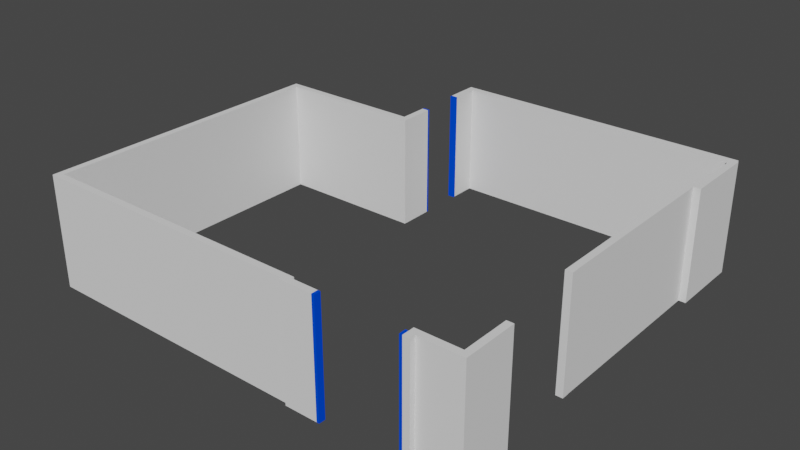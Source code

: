 # Source: p109.blend  (saved by Blender 3.3.6; exported with 4.5.12 LTS)
import bpy
from mathutils import Matrix  # noqa: F401  (used for matrix-valued properties, if any)

bpy.ops.wm.read_factory_settings(use_empty=True)
scene = bpy.context.scene
scene.name = 'Scene'

# ---- collections
col_collection = bpy.data.collections.new('Collection'); scene.collection.children.link(col_collection)

# ---- materials (node trees are filled in below, after node groups)
mat_material_001 = bpy.data.materials.new('Material.001')
mat_material_001.use_transparent_shadow = False
mat_material_002 = bpy.data.materials.new('Material.002')
mat_material_002.use_transparent_shadow = False
mat_material_002.diffuse_color = (0.0, 0.0693, 0.8, 1.0)

# ---- material node trees

# ---- world
world_world = bpy.data.worlds.new('World'); scene.world = world_world
world_world.use_nodes = True; world_world.node_tree.nodes.clear()
_N = world_world.node_tree.nodes; _L = world_world.node_tree.links
n0 = _N.new('ShaderNodeOutputWorld'); n0.name = 'World Output'; n0.location = (300, 300)
n1 = _N.new('ShaderNodeBackground'); n1.name = 'Background'; n1.location = (10, 300)
n1.inputs[0].default_value = (0.05088, 0.05088, 0.05088, 1.0)
_L.new(n1.outputs[0], n0.inputs[0])
n0.is_active_output = True
world_world.color = (0.05088, 0.05088, 0.05088)
world_world.use_sun_shadow = False
world_world.sun_shadow_jitter_overblur = 0.0

# ---- meshes
me_plane = bpy.data.meshes.new('Plane')
me_plane.from_pydata([(8.675, 0.065, 0.0), (8.675, -0.055, 0.0), (8.615, -0.055, 0.0), (6.875, -0.055, 0.0), (0.0, 0.0, 0.0), (6.815, -0.055, 0.0), (6.235, -0.055, 0.0), (6.235, 0.0, 0.0), (9.62, 0.065, 0.0), (9.62, 1.115, 0.0), (9.62, 3.005, 0.0), (9.465, 3.005, 0.0), (9.465, 7.425, 0.0), (9.62, 7.425, 0.0), (9.62, 8.75, 0.0), (9.59, 8.75, 0.0), (9.59, 8.82, 0.0), (3.29, 8.82, 0.0), (3.29, 8.23, 0.0), (3.29, 8.185, 0.0), (3.29, 7.215, 0.0), (3.29, 7.17, 0.0), (3.29, 6.385, 0.0), (0.0, 6.385, 0.0), (9.62, 3.155, 0.0), (-0.15, 6.535, 0.0), (3.14, 6.535, 0.0), (3.14, 7.17, 0.0), (3.14, 7.215, 0.0), (3.14, 8.185, 0.0), (3.14, 8.23, 0.0), (3.14, 8.97, 0.0), (9.74, 8.97, 0.0), (9.74, 8.9, 0.0), (9.77, 8.9, 0.0), (9.77, 7.275, 0.0), (9.615, 7.275, 0.0), (9.615, 3.155, 0.0), (9.77, 1.115, 0.0), (9.77, -0.085, 0.0), (8.825, -0.085, 0.0), (8.825, -0.205, 0.0), (8.615, -0.205, 0.0), (6.875, -0.205, 0.0), (6.815, -0.205, 0.0), (6.085, -0.205, 0.0), (6.085, -0.15, 0.0), (-0.15, -0.15, 0.0), (8.675, -0.205, 0.0), (8.675, -0.055, 2.5), (8.675, 0.065, 2.5), (8.615, -0.055, 2.5), (9.465, 3.005, 2.5), (9.465, 7.425, 2.5), (9.62, 0.065, 2.5), (9.62, 1.115, 2.5), (9.62, 3.005, 2.5), (6.815, -0.055, 2.5), (6.875, -0.055, 2.5), (6.235, -0.055, 2.5), (6.235, 0.0, 2.5), (0.0, 0.0, 2.5), (9.62, 7.425, 2.5), (9.62, 8.75, 2.5), (9.59, 8.75, 2.5), (9.59, 8.82, 2.5), (3.29, 8.82, 2.5), (3.29, 8.23, 2.5), (3.29, 8.185, 2.5), (3.29, 7.215, 2.5), (3.29, 7.17, 2.5), (3.29, 6.385, 2.5), (0.0, 6.385, 2.5), (9.62, 3.155, 2.5), (-0.15, 6.535, 2.5), (3.14, 6.535, 2.5), (3.14, 7.17, 2.5), (3.14, 7.215, 2.5), (3.14, 8.185, 2.5), (3.14, 8.23, 2.5), (3.14, 8.97, 2.5), (9.74, 8.97, 2.5), (9.74, 8.9, 2.5), (9.77, 8.9, 2.5), (9.77, 7.275, 2.5), (9.615, 7.275, 2.5), (9.615, 3.155, 2.5), (9.77, 1.115, 2.5), (9.77, -0.085, 2.5), (8.825, -0.085, 2.5), (8.825, -0.205, 2.5), (8.615, -0.205, 2.5), (6.875, -0.205, 2.5), (6.815, -0.205, 2.5), (6.085, -0.205, 2.5), (6.085, -0.15, 2.5), (-0.15, -0.15, 2.5), (8.675, -0.205, 2.5)], [], [(47, 4, 7, 46), (45, 46, 7, 6), (44, 45, 6, 5), (3, 43, 44, 5), (41, 48, 1), (40, 41, 1, 0), (39, 40, 0, 8), (9, 38, 39, 8), (11, 37, 24, 10), (36, 37, 11, 12), (35, 36, 12, 13), (34, 35, 13, 14), (33, 34, 14, 15), (32, 33, 15, 16), (31, 32, 16, 17), (30, 31, 17, 18), (19, 29, 30, 18), (20, 21, 27, 28), (26, 27, 21, 22), (25, 26, 22, 23), (4, 47, 25, 23), (1, 48, 42, 2), (96, 95, 60, 61), (94, 59, 60, 95), (93, 57, 59, 94), (58, 57, 93, 92), (90, 49, 97), (89, 50, 49, 90), (88, 54, 50, 89), (55, 54, 88, 87), (52, 56, 73, 86), (85, 53, 52, 86), (84, 62, 53, 85), (83, 63, 62, 84), (82, 64, 63, 83), (81, 65, 64, 82), (80, 66, 65, 81), (79, 67, 66, 80), (68, 67, 79, 78), (69, 77, 76, 70), (75, 71, 70, 76), (74, 72, 71, 75), (61, 72, 74, 96), (49, 51, 91, 97), (18, 17, 66, 67), (12, 11, 52, 53), (35, 34, 83, 84), (19, 18, 67, 68), (9, 8, 54, 55), (34, 33, 82, 83), (21, 20, 69, 70), (11, 10, 56, 52), (33, 32, 81, 82), (22, 21, 70, 71), (47, 46, 95, 96), (8, 0, 50, 54), (32, 31, 80, 81), (23, 22, 71, 72), (46, 45, 94, 95), (3, 5, 57, 58), (31, 30, 79, 80), (4, 23, 72, 61), (45, 44, 93, 94), (5, 6, 59, 57), (30, 29, 78, 79), (10, 24, 73, 56), (44, 43, 92, 93), (6, 7, 60, 59), (38, 9, 55, 87), (28, 27, 76, 77), (7, 4, 61, 60), (27, 26, 75, 76), (41, 40, 89, 90), (13, 12, 53, 62), (26, 25, 74, 75), (40, 39, 88, 89), (14, 13, 62, 63), (25, 47, 96, 74), (20, 28, 77, 69), (39, 38, 87, 88), (15, 14, 63, 64), (2, 42, 91, 51), (48, 41, 90, 97), (29, 19, 68, 78), (24, 37, 86, 73), (16, 15, 64, 65), (43, 3, 58, 92), (42, 48, 97, 91), (0, 1, 49, 50), (37, 36, 85, 86), (17, 16, 65, 66), (1, 2, 51, 49), (36, 35, 84, 85)])
me_plane.polygons.foreach_set('material_index', [0, 0, 0, 0, 0, 0, 0, 0, 0, 0, 0, 0, 0, 0, 0, 0, 0, 0, 0, 0, 0, 0, 0, 0, 0, 1, 0, 0, 0, 0, 0, 0, 0, 0, 0, 0, 0, 0, 1, 1, 0, 0, 0, 1, 0, 0, 0, 1, 0, 0, 1, 0, 0, 0, 0, 0, 0, 0, 0, 1, 0, 0, 0, 0, 1, 0, 1, 0, 0, 1, 0, 0, 0, 0, 0, 0, 0, 0, 1, 0, 0, 1, 0, 1, 0, 0, 1, 1, 0, 0, 0, 1, 0])
_uv = me_plane.uv_layers.new(name='UVMap')
_uv.uv.foreach_set('vector', [0.0, 0.0, 0.0, 0.0, 0.0, 0.0, 0.0, 0.0, 0.0, 0.0, 0.0, 0.0, 0.0, 0.0, 0.0, 0.0, 0.0, 0.0, 0.0, 0.0, 0.0, 0.0, 0.0, 0.0, 0.0, 0.0, 0.0, 0.0, 0.0, 0.0, 0.0, 0.0, 0.0, 0.0, 0.0, 0.0, 0.0, 0.0, 0.0, 0.0, 0.0, 0.0, 0.0, 0.0, 0.0, 0.0, 0.0, 0.0, 0.0, 0.0, 0.0, 0.0, 0.0, 0.0, 0.0, 0.0, 0.0, 0.0, 0.0, 0.0, 0.0, 0.0, 0.0, 0.0, 0.0, 0.0, 0.0, 0.0, 0.0, 0.0, 0.0, 0.0, 0.0, 0.0, 0.0, 0.0, 0.0, 0.0, 0.0, 0.0, 0.0, 0.0, 0.0, 0.0, 0.0, 0.0, 0.0, 0.0, 0.0, 0.0, 0.0, 0.0, 0.0, 0.0, 0.0, 0.0, 0.0, 0.0, 0.0, 0.0, 0.0, 0.0, 0.0, 0.0, 0.0, 0.0, 0.0, 0.0, 0.0, 0.0, 0.0, 0.0, 0.0, 0.0, 0.0, 0.0, 0.0, 0.0, 0.0, 0.0, 0.0, 0.0, 0.0, 0.0, 0.0, 0.0, 0.0, 0.0, 0.0, 0.0, 0.0, 0.0, 0.0, 0.0, 0.0, 0.0, 0.0, 0.0, 0.0, 0.0, 0.0, 0.0, 0.0, 0.0, 0.0, 0.0, 0.0, 0.0, 0.0, 0.0, 0.0, 0.0, 0.0, 0.0, 0.0, 0.0, 0.0, 0.0, 0.0, 0.0, 0.0, 0.0, 0.0, 0.0, 0.0, 0.0, 0.0, 0.0, 0.0, 0.0, 0.0, 0.0, 0.0, 0.0, 0.0, 0.0, 0.0, 0.0, 0.0, 0.0, 0.0, 0.0, 0.0, 0.0, 0.0, 0.0, 0.0, 0.0, 0.0, 0.0, 0.0, 0.0, 0.0, 0.0, 0.0, 0.0, 0.0, 0.0, 0.0, 0.0, 0.0, 0.0, 0.0, 0.0, 0.0, 0.0, 0.0, 0.0, 0.0, 0.0, 0.0, 0.0, 0.0, 0.0, 0.0, 0.0, 0.0, 0.0, 0.0, 0.0, 0.0, 0.0, 0.0, 0.0, 0.0, 0.0, 0.0, 0.0, 0.0, 0.0, 0.0, 0.0, 0.0, 0.0, 0.0, 0.0, 0.0, 0.0, 0.0, 0.0, 0.0, 0.0, 0.0, 0.0, 0.0, 0.0, 0.0, 0.0, 0.0, 0.0, 0.0, 0.0, 0.0, 0.0, 0.0, 0.0, 0.0, 0.0, 0.0, 0.0, 0.0, 0.0, 0.0, 0.0, 0.0, 0.0, 0.0, 0.0, 0.0, 0.0, 0.0, 0.0, 0.0, 0.0, 0.0, 0.0, 0.0, 0.0, 0.0, 0.0, 0.0, 0.0, 0.0, 0.0, 0.0, 0.0, 0.0, 0.0, 0.0, 0.0, 0.0, 0.0, 0.0, 0.0, 0.0, 0.0, 0.0, 0.0, 0.0, 0.0, 0.0, 0.0, 0.0, 0.0, 0.0, 0.0, 0.0, 0.0, 0.0, 0.0, 0.0, 0.0, 0.0, 0.0, 0.0, 0.0, 0.0, 0.0, 0.0, 0.0, 0.0, 0.0, 0.0, 0.0, 0.0, 0.0, 0.0, 0.0, 0.0, 0.0, 0.0, 0.0, 0.0, 0.0, 0.0, 0.0, 0.0, 0.0, 0.0, 0.0, 0.0, 0.0, 0.0, 0.0, 0.0, 0.0, 0.0, 0.0, 0.0, 0.0, 0.0, 0.0, 0.0, 0.0, 0.0, 0.0, 0.0, 0.0, 0.0, 0.0, 0.0, 0.0, 0.0, 0.0, 0.0, 0.0, 0.0, 0.0, 0.0, 0.0, 0.0, 0.0, 0.0, 0.0, 0.0, 0.0, 0.0, 0.0, 0.0, 0.0, 0.0, 0.0, 0.0, 0.0, 0.0, 0.0, 0.0, 0.0, 0.0, 0.0, 0.0, 0.0, 0.0, 0.0, 0.0, 0.0, 0.0, 0.0, 0.0, 0.0, 0.0, 0.0, 0.0, 0.0, 0.0, 0.0, 0.0, 0.0, 0.0, 0.0, 0.0, 0.0, 0.0, 0.0, 0.0, 0.0, 0.0, 0.0, 0.0, 0.0, 0.0, 0.0, 0.0, 0.0, 0.0, 0.0, 0.0, 0.0, 0.0, 0.0, 0.0, 0.0, 0.0, 0.0, 0.0, 0.0, 0.0, 0.0, 0.0, 0.0, 0.0, 0.0, 0.0, 0.0, 0.0, 0.0, 0.0, 0.0, 0.0, 0.0, 0.0, 0.0, 0.0, 0.0, 0.0, 0.0, 0.0, 0.0, 0.0, 0.0, 0.0, 0.0, 0.0, 0.0, 0.0, 0.0, 0.0, 0.0, 0.0, 0.0, 0.0, 0.0, 0.0, 0.0, 0.0, 0.0, 0.0, 0.0, 0.0, 0.0, 0.0, 0.0, 0.0, 0.0, 0.0, 0.0, 0.0, 0.0, 0.0, 0.0, 0.0, 0.0, 0.0, 0.0, 0.0, 0.0, 0.0, 0.0, 0.0, 0.0, 0.0, 0.0, 0.0, 0.0, 0.0, 0.0, 0.0, 0.0, 0.0, 0.0, 0.0, 0.0, 0.0, 0.0, 0.0, 0.0, 0.0, 0.0, 0.0, 0.0, 0.0, 0.0, 0.0, 0.0, 0.0, 0.0, 0.0, 0.0, 0.0, 0.0, 0.0, 0.0, 0.0, 0.0, 0.0, 0.0, 0.0, 0.0, 0.0, 0.0, 0.0, 0.0, 0.0, 0.0, 0.0, 0.0, 0.0, 0.0, 0.0, 0.0, 0.0, 0.0, 0.0, 0.0, 0.0, 0.0, 0.0, 0.0, 0.0, 0.0, 0.0, 0.0, 0.0, 0.0, 0.0, 0.0, 0.0, 0.0, 0.0, 0.0, 0.0, 0.0, 0.0, 0.0, 0.0, 0.0, 0.0, 0.0, 0.0, 0.0, 0.0, 0.0, 0.0, 0.0, 0.0, 0.0, 0.0, 0.0, 0.0, 0.0, 0.0, 0.0, 0.0, 0.0, 0.0, 0.0, 0.0, 0.0, 0.0, 0.0, 0.0, 0.0, 0.0, 0.0, 0.0, 0.0, 0.0, 0.0, 0.0, 0.0, 0.0, 0.0, 0.0, 0.0, 0.0, 0.0, 0.0, 0.0, 0.0, 0.0, 0.0, 0.0, 0.0, 0.0, 0.0, 0.0, 0.0, 0.0, 0.0, 0.0, 0.0, 0.0, 0.0, 0.0, 0.0, 0.0, 0.0, 0.0, 0.0, 0.0, 0.0, 0.0, 0.0, 0.0, 0.0, 0.0, 0.0, 0.0, 0.0, 0.0, 0.0, 0.0, 0.0, 0.0, 0.0, 0.0, 0.0, 0.0, 0.0, 0.0, 0.0, 0.0, 0.0, 0.0, 0.0, 0.0, 0.0, 0.0, 0.0, 0.0, 0.0, 0.0, 0.0, 0.0, 0.0, 0.0, 0.0, 0.0, 0.0, 0.0, 0.0, 0.0, 0.0, 0.0, 0.0, 0.0, 0.0, 0.0, 0.0, 0.0, 0.0, 0.0, 0.0, 0.0, 0.0, 0.0, 0.0, 0.0, 0.0, 0.0, 0.0, 0.0, 0.0, 0.0, 0.0, 0.0, 0.0, 0.0, 0.0, 0.0, 0.0, 0.0, 0.0, 0.0, 0.0, 0.0, 0.0, 0.0, 0.0, 0.0, 0.0, 0.0, 0.0, 0.0, 0.0, 0.0, 0.0, 0.0, 0.0, 0.0, 0.0, 0.0, 0.0, 0.0, 0.0, 0.0, 0.0, 0.0, 0.0, 0.0])
me_plane.materials.append(mat_material_001)
me_plane.materials.append(mat_material_002)
me_plane.update()

# ---- objects
ob_plane = bpy.data.objects.new('Plane', me_plane)

# ---- transforms, parenting, visibility, modifiers, constraints
ob_plane.location = (0.0, 0.0, 0.0)

# ---- collection membership
col_collection.objects.link(ob_plane)

# ---- scene / render settings (as saved in the file)
scene.frame_start = 1; scene.frame_end = 250; scene.frame_set(1)
scene.render.engine = 'BLENDER_EEVEE_NEXT'
scene.cycles.sampling_pattern = 'TABULATED_SOBOL'
scene.cycles.use_light_tree = False
scene.view_settings.view_transform = 'Filmic'
bpy.context.view_layer.update()

# ---- added for rendering (the .blend has no active camera and no usable light): camera, sun
cam_auto = bpy.data.cameras.new('AutoCamera')
cam_auto.lens = 50.0
cam_auto.sensor_width = 36.0
cam_auto.clip_end = 1000.0
ob_auto_camera = bpy.data.objects.new('AutoCamera', cam_auto)
scene.collection.objects.link(ob_auto_camera)
ob_auto_camera.location = (17.5242, -10.8746, 11.4214)
ob_auto_camera.rotation_euler = (1.09748, -7.21219e-08, 0.694738)
scene.camera = ob_auto_camera
light_auto_sun = bpy.data.lights.new('AutoSun', 'SUN')
light_auto_sun.energy = 3.0
light_auto_sun.angle = 0.0523599
ob_auto_sun = bpy.data.objects.new('AutoSun', light_auto_sun)
scene.collection.objects.link(ob_auto_sun)
ob_auto_sun.rotation_euler = (0.872665, 0.174533, 0.523599)
bpy.context.view_layer.update()
